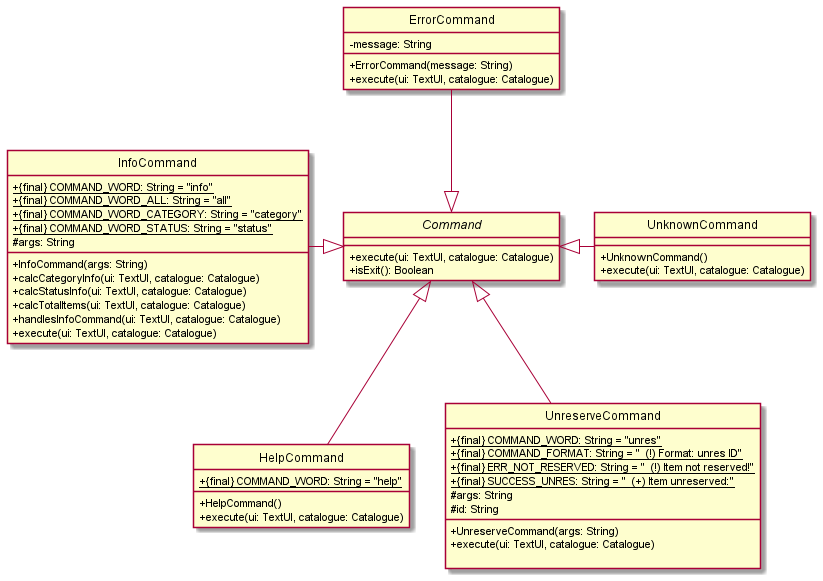

The diagram above was rendered by PlantUML. Its source (embedded in the PNG):
@startuml
'https://plantuml.com/class-diagram

hide circle
skinparam classAttributeIconSize 0

Command <|-up- ErrorCommand
Command <|-- HelpCommand
Command <|-left- InfoCommand
Command <|-- UnreserveCommand
Command <|-right- UnknownCommand

abstract class Command {
+ execute(ui: TextUI, catalogue: Catalogue)
+ isExit(): Boolean
}

class ErrorCommand {
- message: String
+ ErrorCommand(message: String)
+ execute(ui: TextUI, catalogue: Catalogue)
}

class HelpCommand {
+ {static} {final} COMMAND_WORD: String = "help"
+ HelpCommand()
+ execute(ui: TextUI, catalogue: Catalogue)
}

class InfoCommand {
+ {static} {final} COMMAND_WORD: String = "info"
+ {static} {final} COMMAND_WORD_ALL: String = "all"
+ {static} {final} COMMAND_WORD_CATEGORY: String = "category"
+ {static} {final} COMMAND_WORD_STATUS: String = "status"
# args: String
+ InfoCommand(args: String)
+ calcCategoryInfo(ui: TextUI, catalogue: Catalogue)
+ calcStatusInfo(ui: TextUI, catalogue: Catalogue)
+ calcTotalItems(ui: TextUI, catalogue: Catalogue)
+ handlesInfoCommand(ui: TextUI, catalogue: Catalogue)
+ execute(ui: TextUI, catalogue: Catalogue)
}

class UnreserveCommand {
+ {static} {final} COMMAND_WORD: String = "unres"
+ {static} {final} COMMAND_FORMAT: String = "  (!) Format: unres ID"
+ {static} {final} ERR_NOT_RESERVED: String = "  (!) Item not reserved!"
+ {static} {final} SUCCESS_UNRES: String = "  (+) Item unreserved:"
# args: String
# id: String
__
+ UnreserveCommand(args: String)
+ execute(ui: TextUI, catalogue: Catalogue)

}

class UnknownCommand {
+ UnknownCommand()
+ execute(ui: TextUI, catalogue: Catalogue)
}


@enduml